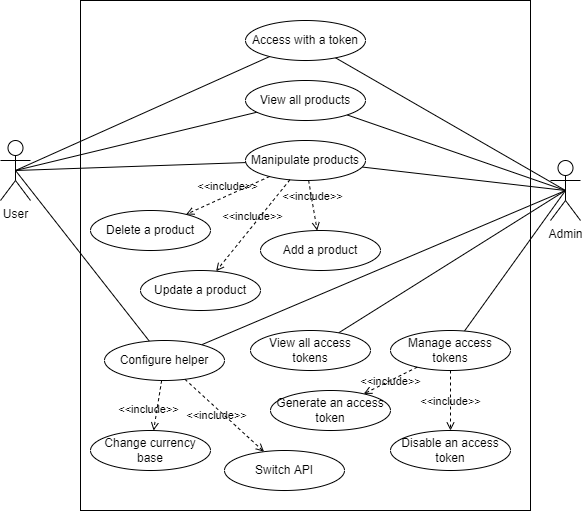

The diagram above was exported from draw.io. Its source (the exported page's mxGraphModel, read from the mxfile embedded in the PNG):
<mxGraphModel dx="618" dy="534" grid="1" gridSize="10" guides="1" tooltips="1" connect="1" arrows="1" fold="1" page="1" pageScale="1" pageWidth="827" pageHeight="1169" math="0" shadow="0">
  <root>
    <mxCell id="0" />
    <mxCell id="1" parent="0" />
    <mxCell id="4incZXHbuYqxuVHDM3kM-20" value="" style="rounded=0;whiteSpace=wrap;html=1;" parent="1" vertex="1">
      <mxGeometry x="210" y="160" width="450" height="510" as="geometry" />
    </mxCell>
    <mxCell id="4incZXHbuYqxuVHDM3kM-23" style="edgeStyle=none;rounded=0;orthogonalLoop=1;jettySize=auto;html=1;exitX=0.5;exitY=0.5;exitDx=0;exitDy=0;exitPerimeter=0;endArrow=none;endFill=0;" parent="1" source="4incZXHbuYqxuVHDM3kM-18" target="4incZXHbuYqxuVHDM3kM-22" edge="1">
      <mxGeometry relative="1" as="geometry" />
    </mxCell>
    <mxCell id="4incZXHbuYqxuVHDM3kM-43" style="edgeStyle=none;rounded=0;orthogonalLoop=1;jettySize=auto;html=1;exitX=0.5;exitY=0.5;exitDx=0;exitDy=0;exitPerimeter=0;endArrow=none;endFill=0;" parent="1" source="4incZXHbuYqxuVHDM3kM-18" target="4incZXHbuYqxuVHDM3kM-25" edge="1">
      <mxGeometry relative="1" as="geometry" />
    </mxCell>
    <mxCell id="4incZXHbuYqxuVHDM3kM-49" style="edgeStyle=none;rounded=0;orthogonalLoop=1;jettySize=auto;html=1;exitX=0.5;exitY=0.5;exitDx=0;exitDy=0;exitPerimeter=0;endArrow=none;endFill=0;" parent="1" source="4incZXHbuYqxuVHDM3kM-18" target="4incZXHbuYqxuVHDM3kM-48" edge="1">
      <mxGeometry relative="1" as="geometry" />
    </mxCell>
    <mxCell id="4incZXHbuYqxuVHDM3kM-52" style="edgeStyle=none;rounded=0;orthogonalLoop=1;jettySize=auto;html=1;exitX=0.5;exitY=0.5;exitDx=0;exitDy=0;exitPerimeter=0;endArrow=none;endFill=0;" parent="1" source="4incZXHbuYqxuVHDM3kM-18" target="4incZXHbuYqxuVHDM3kM-29" edge="1">
      <mxGeometry relative="1" as="geometry" />
    </mxCell>
    <mxCell id="4incZXHbuYqxuVHDM3kM-18" value="User" style="shape=umlActor;verticalLabelPosition=bottom;verticalAlign=top;html=1;outlineConnect=0;" parent="1" vertex="1">
      <mxGeometry x="130" y="300" width="30" height="60" as="geometry" />
    </mxCell>
    <mxCell id="4incZXHbuYqxuVHDM3kM-24" style="edgeStyle=none;rounded=0;orthogonalLoop=1;jettySize=auto;html=1;exitX=0.5;exitY=0.5;exitDx=0;exitDy=0;exitPerimeter=0;endArrow=none;endFill=0;" parent="1" source="4incZXHbuYqxuVHDM3kM-21" target="4incZXHbuYqxuVHDM3kM-22" edge="1">
      <mxGeometry relative="1" as="geometry" />
    </mxCell>
    <mxCell id="4incZXHbuYqxuVHDM3kM-32" style="edgeStyle=none;rounded=0;orthogonalLoop=1;jettySize=auto;html=1;exitX=0.5;exitY=0.5;exitDx=0;exitDy=0;exitPerimeter=0;endArrow=none;endFill=0;" parent="1" source="4incZXHbuYqxuVHDM3kM-21" target="4incZXHbuYqxuVHDM3kM-25" edge="1">
      <mxGeometry relative="1" as="geometry" />
    </mxCell>
    <mxCell id="4incZXHbuYqxuVHDM3kM-38" style="edgeStyle=none;rounded=0;orthogonalLoop=1;jettySize=auto;html=1;exitX=0.5;exitY=0.5;exitDx=0;exitDy=0;exitPerimeter=0;endArrow=none;endFill=0;" parent="1" source="4incZXHbuYqxuVHDM3kM-21" target="4incZXHbuYqxuVHDM3kM-30" edge="1">
      <mxGeometry relative="1" as="geometry" />
    </mxCell>
    <mxCell id="4incZXHbuYqxuVHDM3kM-50" style="edgeStyle=none;rounded=0;orthogonalLoop=1;jettySize=auto;html=1;exitX=0.5;exitY=0.5;exitDx=0;exitDy=0;exitPerimeter=0;endArrow=none;endFill=0;" parent="1" source="4incZXHbuYqxuVHDM3kM-21" target="4incZXHbuYqxuVHDM3kM-48" edge="1">
      <mxGeometry relative="1" as="geometry" />
    </mxCell>
    <mxCell id="4incZXHbuYqxuVHDM3kM-51" style="edgeStyle=none;rounded=0;orthogonalLoop=1;jettySize=auto;html=1;exitX=0.5;exitY=0.5;exitDx=0;exitDy=0;exitPerimeter=0;endArrow=none;endFill=0;" parent="1" source="4incZXHbuYqxuVHDM3kM-21" target="4incZXHbuYqxuVHDM3kM-29" edge="1">
      <mxGeometry relative="1" as="geometry" />
    </mxCell>
    <mxCell id="11" style="edgeStyle=none;html=1;exitX=0.5;exitY=0.5;exitDx=0;exitDy=0;exitPerimeter=0;endArrow=none;endFill=0;" edge="1" parent="1" source="4incZXHbuYqxuVHDM3kM-21" target="10">
      <mxGeometry relative="1" as="geometry" />
    </mxCell>
    <mxCell id="4incZXHbuYqxuVHDM3kM-21" value="Admin" style="shape=umlActor;verticalLabelPosition=bottom;verticalAlign=top;html=1;outlineConnect=0;" parent="1" vertex="1">
      <mxGeometry x="680" y="320" width="30" height="60" as="geometry" />
    </mxCell>
    <mxCell id="4incZXHbuYqxuVHDM3kM-22" value="Access with a token" style="ellipse;whiteSpace=wrap;html=1;" parent="1" vertex="1">
      <mxGeometry x="375" y="180" width="120" height="40" as="geometry" />
    </mxCell>
    <mxCell id="4incZXHbuYqxuVHDM3kM-25" value="View all products" style="ellipse;whiteSpace=wrap;html=1;" parent="1" vertex="1">
      <mxGeometry x="375" y="240" width="120" height="40" as="geometry" />
    </mxCell>
    <mxCell id="4incZXHbuYqxuVHDM3kM-26" value="Add a product" style="ellipse;whiteSpace=wrap;html=1;" parent="1" vertex="1">
      <mxGeometry x="390" y="390" width="120" height="40" as="geometry" />
    </mxCell>
    <mxCell id="4incZXHbuYqxuVHDM3kM-27" value="Update a product" style="ellipse;whiteSpace=wrap;html=1;" parent="1" vertex="1">
      <mxGeometry x="270" y="430" width="120" height="40" as="geometry" />
    </mxCell>
    <mxCell id="4incZXHbuYqxuVHDM3kM-28" value="Delete a product" style="ellipse;whiteSpace=wrap;html=1;" parent="1" vertex="1">
      <mxGeometry x="220" y="370" width="120" height="40" as="geometry" />
    </mxCell>
    <mxCell id="4incZXHbuYqxuVHDM3kM-29" value="Configure helper" style="ellipse;whiteSpace=wrap;html=1;" parent="1" vertex="1">
      <mxGeometry x="234" y="500" width="120" height="40" as="geometry" />
    </mxCell>
    <mxCell id="4incZXHbuYqxuVHDM3kM-30" value="Manage access tokens" style="ellipse;whiteSpace=wrap;html=1;" parent="1" vertex="1">
      <mxGeometry x="520" y="490" width="120" height="40" as="geometry" />
    </mxCell>
    <mxCell id="4incZXHbuYqxuVHDM3kM-48" value="Manipulate products" style="ellipse;whiteSpace=wrap;html=1;" parent="1" vertex="1">
      <mxGeometry x="375" y="300" width="120" height="40" as="geometry" />
    </mxCell>
    <mxCell id="4incZXHbuYqxuVHDM3kM-53" value="&amp;lt;&amp;lt;include&amp;gt;&amp;gt;" style="edgeStyle=none;html=1;endArrow=open;verticalAlign=bottom;dashed=1;labelBackgroundColor=none;rounded=0;" parent="1" source="4incZXHbuYqxuVHDM3kM-48" target="4incZXHbuYqxuVHDM3kM-26" edge="1">
      <mxGeometry width="160" relative="1" as="geometry">
        <mxPoint x="290" y="350" as="sourcePoint" />
        <mxPoint x="450" y="350" as="targetPoint" />
      </mxGeometry>
    </mxCell>
    <mxCell id="4incZXHbuYqxuVHDM3kM-54" value="&amp;lt;&amp;lt;include&amp;gt;&amp;gt;" style="edgeStyle=none;html=1;endArrow=open;verticalAlign=bottom;dashed=1;labelBackgroundColor=none;rounded=0;" parent="1" source="4incZXHbuYqxuVHDM3kM-48" target="4incZXHbuYqxuVHDM3kM-27" edge="1">
      <mxGeometry width="160" relative="1" as="geometry">
        <mxPoint x="388.55220095887967" y="325.3250985178156" as="sourcePoint" />
        <mxPoint x="511.5889360201311" y="374.63557440805243" as="targetPoint" />
      </mxGeometry>
    </mxCell>
    <mxCell id="4incZXHbuYqxuVHDM3kM-55" value="&amp;lt;&amp;lt;include&amp;gt;&amp;gt;" style="edgeStyle=none;html=1;endArrow=open;verticalAlign=bottom;dashed=1;labelBackgroundColor=none;rounded=0;" parent="1" source="4incZXHbuYqxuVHDM3kM-48" target="4incZXHbuYqxuVHDM3kM-28" edge="1">
      <mxGeometry width="160" relative="1" as="geometry">
        <mxPoint x="398.55220095887967" y="335.3250985178156" as="sourcePoint" />
        <mxPoint x="521.5889360201311" y="384.63557440805243" as="targetPoint" />
      </mxGeometry>
    </mxCell>
    <mxCell id="2" value="Generate an access token" style="ellipse;whiteSpace=wrap;html=1;" parent="1" vertex="1">
      <mxGeometry x="400" y="550" width="120" height="40" as="geometry" />
    </mxCell>
    <mxCell id="3" value="Disable an access token" style="ellipse;whiteSpace=wrap;html=1;" parent="1" vertex="1">
      <mxGeometry x="520" y="590" width="120" height="40" as="geometry" />
    </mxCell>
    <mxCell id="4" value="&amp;lt;&amp;lt;include&amp;gt;&amp;gt;" style="edgeStyle=none;html=1;endArrow=open;verticalAlign=bottom;dashed=1;labelBackgroundColor=none;rounded=0;" parent="1" source="4incZXHbuYqxuVHDM3kM-30" target="2" edge="1">
      <mxGeometry x="0.1497" y="9" width="160" relative="1" as="geometry">
        <mxPoint x="350" y="350" as="sourcePoint" />
        <mxPoint x="350" y="450" as="targetPoint" />
        <mxPoint as="offset" />
      </mxGeometry>
    </mxCell>
    <mxCell id="5" value="&amp;lt;&amp;lt;include&amp;gt;&amp;gt;" style="edgeStyle=none;html=1;endArrow=open;verticalAlign=bottom;dashed=1;labelBackgroundColor=none;rounded=0;" parent="1" source="4incZXHbuYqxuVHDM3kM-30" target="3" edge="1">
      <mxGeometry x="0.3333" width="160" relative="1" as="geometry">
        <mxPoint x="360" y="360" as="sourcePoint" />
        <mxPoint x="360" y="460" as="targetPoint" />
        <mxPoint as="offset" />
      </mxGeometry>
    </mxCell>
    <mxCell id="6" value="Change currency base" style="ellipse;whiteSpace=wrap;html=1;" parent="1" vertex="1">
      <mxGeometry x="220" y="590" width="120" height="40" as="geometry" />
    </mxCell>
    <mxCell id="7" value="Switch API" style="ellipse;whiteSpace=wrap;html=1;" parent="1" vertex="1">
      <mxGeometry x="354" y="610" width="120" height="40" as="geometry" />
    </mxCell>
    <mxCell id="8" value="&amp;lt;&amp;lt;include&amp;gt;&amp;gt;" style="edgeStyle=none;html=1;endArrow=open;verticalAlign=bottom;dashed=1;labelBackgroundColor=none;rounded=0;" parent="1" source="4incZXHbuYqxuVHDM3kM-29" target="6" edge="1">
      <mxGeometry x="0.5862" y="-7" width="160" relative="1" as="geometry">
        <mxPoint x="350" y="350" as="sourcePoint" />
        <mxPoint x="350" y="450" as="targetPoint" />
        <mxPoint as="offset" />
      </mxGeometry>
    </mxCell>
    <mxCell id="9" value="&amp;lt;&amp;lt;include&amp;gt;&amp;gt;" style="edgeStyle=none;html=1;endArrow=open;verticalAlign=bottom;dashed=1;labelBackgroundColor=none;rounded=0;" parent="1" source="4incZXHbuYqxuVHDM3kM-29" target="7" edge="1">
      <mxGeometry x="-0.0013" y="-12" width="160" relative="1" as="geometry">
        <mxPoint x="360" y="360" as="sourcePoint" />
        <mxPoint x="360" y="460" as="targetPoint" />
        <mxPoint as="offset" />
      </mxGeometry>
    </mxCell>
    <mxCell id="10" value="View all access tokens" style="ellipse;whiteSpace=wrap;html=1;" vertex="1" parent="1">
      <mxGeometry x="380" y="490" width="120" height="40" as="geometry" />
    </mxCell>
  </root>
</mxGraphModel>